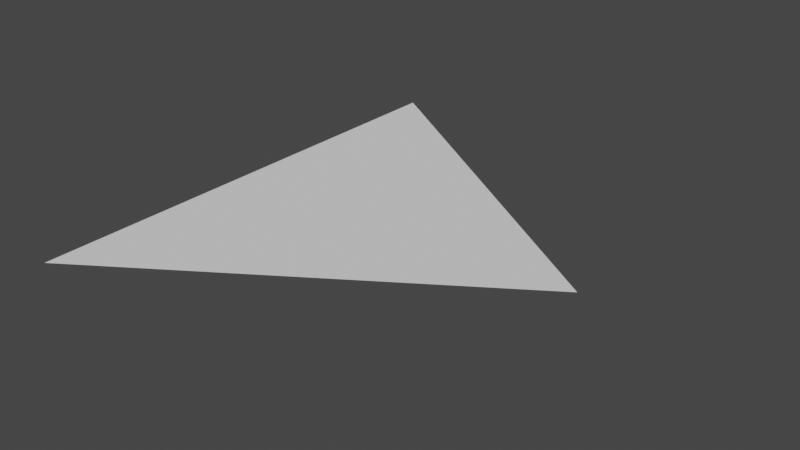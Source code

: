 # Source: triangle.blend  (saved by Blender 3.3.6; exported with 4.5.12 LTS)
import bpy
from mathutils import Matrix  # noqa: F401  (used for matrix-valued properties, if any)

bpy.ops.wm.read_factory_settings(use_empty=True)
scene = bpy.context.scene
scene.name = 'Scene'

# ---- collections
col_collection = bpy.data.collections.new('Collection'); scene.collection.children.link(col_collection)

# ---- world
world_world = bpy.data.worlds.new('World'); scene.world = world_world
world_world.use_nodes = True; world_world.node_tree.nodes.clear()
_N = world_world.node_tree.nodes; _L = world_world.node_tree.links
n0 = _N.new('ShaderNodeOutputWorld'); n0.name = 'World Output'; n0.location = (300, 300)
n1 = _N.new('ShaderNodeBackground'); n1.name = 'Background'; n1.location = (10, 300)
n1.inputs[0].default_value = (0.05088, 0.05088, 0.05088, 1.0)
_L.new(n1.outputs[0], n0.inputs[0])
n0.is_active_output = True
world_world.color = (0.05088, 0.05088, 0.05088)
world_world.use_sun_shadow = False
world_world.sun_shadow_jitter_overblur = 0.0

# ---- meshes
me_plane = bpy.data.meshes.new('Plane')
me_plane.from_pydata([(-0.1394, -0.2732, 0.0), (0.2732, 0.0, 0.0), (-0.1394, 0.2732, 0.0), (0.2732, 0.0, 0.0)], [], [(0, 1, 3, 2)])
_uv = me_plane.uv_layers.new(name='UVMap')
_uv.uv.foreach_set('vector', [0.0, 0.0, 1.0, 0.0, 1.0, 1.0, 0.0, 1.0])
me_plane.update()

# ---- objects
ob_plane = bpy.data.objects.new('Plane', me_plane)

# ---- transforms, parenting, visibility, modifiers, constraints
ob_plane.location = (0.0, 0.0, 0.0)

# ---- collection membership
col_collection.objects.link(ob_plane)

# ---- scene / render settings (as saved in the file)
scene.frame_start = 1; scene.frame_end = 250; scene.frame_set(1)
scene.render.engine = 'BLENDER_EEVEE_NEXT'
scene.cycles.sampling_pattern = 'TABULATED_SOBOL'
scene.cycles.use_light_tree = False
scene.view_settings.view_transform = 'Filmic'
bpy.context.view_layer.update()

# ---- added for rendering (the .blend has no active camera and no usable light): camera, sun
cam_auto = bpy.data.cameras.new('AutoCamera')
cam_auto.lens = 50.0
cam_auto.sensor_width = 36.0
cam_auto.clip_end = 1000.0
ob_auto_camera = bpy.data.objects.new('AutoCamera', cam_auto)
scene.collection.objects.link(ob_auto_camera)
ob_auto_camera.location = (0.70028, -0.760109, 0.506739)
ob_auto_camera.rotation_euler = (1.09748, -7.21219e-08, 0.694738)
scene.camera = ob_auto_camera
light_auto_sun = bpy.data.lights.new('AutoSun', 'SUN')
light_auto_sun.energy = 3.0
light_auto_sun.angle = 0.0523599
ob_auto_sun = bpy.data.objects.new('AutoSun', light_auto_sun)
scene.collection.objects.link(ob_auto_sun)
ob_auto_sun.rotation_euler = (0.872665, 0.174533, 0.523599)
bpy.context.view_layer.update()
